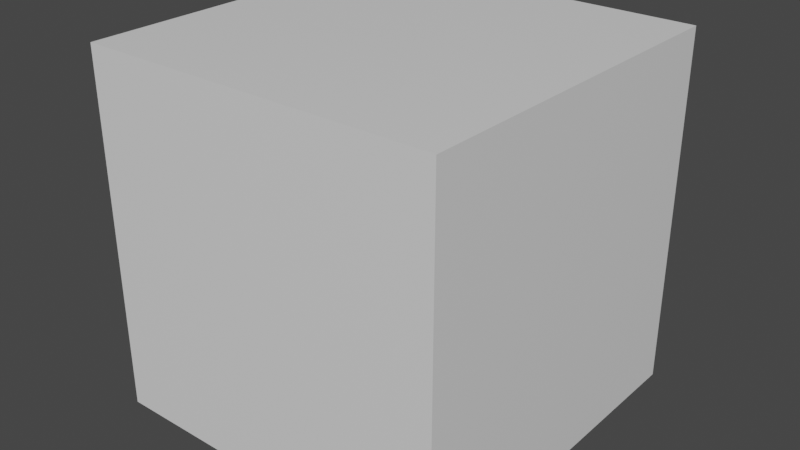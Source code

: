 # Source: Iphone_11.blend  (saved by Blender 2.93.18; exported with 4.5.12 LTS)
import bpy
from mathutils import Matrix  # noqa: F401  (used for matrix-valued properties, if any)

bpy.ops.wm.read_factory_settings(use_empty=True)
scene = bpy.context.scene
scene.name = 'Scene'

# ---- collections
col_collection = bpy.data.collections.new('Collection'); scene.collection.children.link(col_collection)

# ---- materials (node trees are filled in below, after node groups)
mat_material = bpy.data.materials.new('Material')
mat_material.alpha_threshold = 0.0
mat_material.use_transparent_shadow = False
mat_material.line_color = (0.0, 0.0, 0.0, 1.0)

# ---- material node trees
mat_material.use_nodes = True; mat_material.node_tree.nodes.clear()
_N = mat_material.node_tree.nodes; _L = mat_material.node_tree.links
n0 = _N.new('ShaderNodeOutputMaterial'); n0.name = 'Material Output'; n0.location = (300, 300)
n1 = _N.new('ShaderNodeBsdfPrincipled'); n1.name = 'Principled BSDF'; n1.location = (10, 300)
n1.distribution = 'GGX'
n1.subsurface_method = 'BURLEY'
n1.inputs[2].default_value = 0.4
n1.inputs[3].default_value = 1.45
n1.inputs[27].default_value = (0.0, 0.0, 0.0, 1.0)
n1.inputs[28].default_value = 1.0
_L.new(n1.outputs[0], n0.inputs[0])
n0.is_active_output = True

# ---- world
world_world = bpy.data.worlds.new('World'); scene.world = world_world
world_world.use_nodes = True; world_world.node_tree.nodes.clear()
_N = world_world.node_tree.nodes; _L = world_world.node_tree.links
n0 = _N.new('ShaderNodeOutputWorld'); n0.name = 'World Output'; n0.location = (300, 300)
n1 = _N.new('ShaderNodeBackground'); n1.name = 'Background'; n1.location = (10, 300)
n1.inputs[0].default_value = (0.05088, 0.05088, 0.05088, 1.0)
_L.new(n1.outputs[0], n0.inputs[0])
n0.is_active_output = True
world_world.color = (0.05088, 0.05088, 0.05088)
world_world.use_sun_shadow = False
world_world.sun_shadow_jitter_overblur = 0.0

# ---- meshes
me_cube = bpy.data.meshes.new('Cube')
me_cube.from_pydata([(1.0, 1.0, 1.0), (1.0, 1.0, -1.0), (1.0, -1.0, 1.0), (1.0, -1.0, -1.0), (-1.0, 1.0, 1.0), (-1.0, 1.0, -1.0), (-1.0, -1.0, 1.0), (-1.0, -1.0, -1.0)], [], [(0, 4, 6, 2), (3, 2, 6, 7), (7, 6, 4, 5), (5, 1, 3, 7), (1, 0, 2, 3), (5, 4, 0, 1)])
_uv = me_cube.uv_layers.new(name='UVMap')
_uv.uv.foreach_set('vector', [0.625, 0.5, 0.875, 0.5, 0.875, 0.75, 0.625, 0.75, 0.375, 0.75, 0.625, 0.75, 0.625, 1.0, 0.375, 1.0, 0.375, 0.0, 0.625, 0.0, 0.625, 0.25, 0.375, 0.25, 0.125, 0.5, 0.375, 0.5, 0.375, 0.75, 0.125, 0.75, 0.375, 0.5, 0.625, 0.5, 0.625, 0.75, 0.375, 0.75, 0.375, 0.25, 0.625, 0.25, 0.625, 0.5, 0.375, 0.5])
me_cube.materials.append(mat_material)
me_cube.use_remesh_preserve_volume = False
me_cube.use_remesh_preserve_attributes = False
me_cube.use_mirror_vertex_groups = False
me_cube.update()

# ---- objects
ob_cube = bpy.data.objects.new('Cube', me_cube)

# ---- transforms, parenting, visibility, modifiers, constraints
ob_cube.location = (0.0, 0.0, 0.0)
ob_cube.scale = (0.166, 0.166, 0.166)
ob_cube.lock_rotations_4d = False
ob_cube.empty_display_type = 'ARROWS'
ob_cube.lineart.crease_threshold = 0.0

# ---- collection membership
col_collection.objects.link(ob_cube)

# ---- scene / render settings (as saved in the file)
scene.frame_start = 1; scene.frame_end = 250; scene.frame_set(1)
scene.render.engine = 'BLENDER_EEVEE_NEXT'
scene.cycles.use_denoising = False
scene.cycles.samples = 128
scene.cycles.sampling_pattern = 'TABULATED_SOBOL'
scene.cycles.use_adaptive_sampling = False
scene.cycles.use_light_tree = False
scene.view_settings.view_transform = 'Filmic'
bpy.context.view_layer.update()

# ---- added for rendering (the .blend has no active camera and no usable light): camera, sun
cam_auto = bpy.data.cameras.new('AutoCamera')
cam_auto.lens = 50.0
cam_auto.sensor_width = 36.0
cam_auto.clip_end = 1000.0
ob_auto_camera = bpy.data.objects.new('AutoCamera', cam_auto)
scene.collection.objects.link(ob_auto_camera)
ob_auto_camera.location = (0.532045, -0.638455, 0.425636)
ob_auto_camera.rotation_euler = (1.09748, -7.21219e-08, 0.694738)
scene.camera = ob_auto_camera
light_auto_sun = bpy.data.lights.new('AutoSun', 'SUN')
light_auto_sun.energy = 3.0
light_auto_sun.angle = 0.0523599
ob_auto_sun = bpy.data.objects.new('AutoSun', light_auto_sun)
scene.collection.objects.link(ob_auto_sun)
ob_auto_sun.rotation_euler = (0.872665, 0.174533, 0.523599)
bpy.context.view_layer.update()
